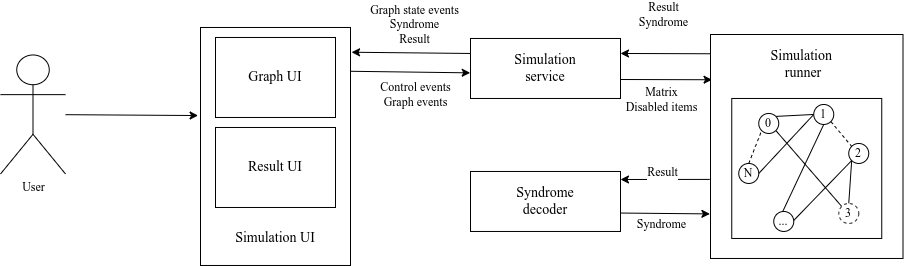

The diagram above was exported from draw.io. Its source (the exported page's mxGraphModel, read from the mxfile embedded in the PNG):
<mxGraphModel dx="1578" dy="902" grid="1" gridSize="10" guides="1" tooltips="1" connect="1" arrows="1" fold="1" page="1" pageScale="1" pageWidth="1169" pageHeight="827" math="0" shadow="0">
  <root>
    <mxCell id="0" />
    <mxCell id="1" parent="0" />
    <mxCell id="0a8OgDisbz1QTvDDXgAr-47" style="edgeStyle=none;rounded=0;orthogonalLoop=1;jettySize=auto;html=1;fontFamily=Times New Roman;fontSize=12;startArrow=none;startFill=0;endArrow=classic;endFill=1;entryX=-0.002;entryY=0.573;entryDx=0;entryDy=0;entryPerimeter=0;exitX=0.996;exitY=0.184;exitDx=0;exitDy=0;exitPerimeter=0;" parent="1" source="0a8OgDisbz1QTvDDXgAr-3" target="0a8OgDisbz1QTvDDXgAr-4" edge="1">
      <mxGeometry relative="1" as="geometry">
        <mxPoint x="430" y="140" as="sourcePoint" />
      </mxGeometry>
    </mxCell>
    <mxCell id="0a8OgDisbz1QTvDDXgAr-49" value="Control events&lt;br&gt;Graph events" style="edgeLabel;html=1;align=center;verticalAlign=middle;resizable=0;points=[];fontSize=12;fontFamily=Times New Roman;" parent="0a8OgDisbz1QTvDDXgAr-47" connectable="0" vertex="1">
      <mxGeometry x="-0.4654" y="-1" relative="1" as="geometry">
        <mxPoint x="32" y="21" as="offset" />
      </mxGeometry>
    </mxCell>
    <mxCell id="0a8OgDisbz1QTvDDXgAr-3" value="&lt;br&gt;&lt;br&gt;&lt;br&gt;&lt;br&gt;&lt;br&gt;&lt;br&gt;&lt;br&gt;&lt;br&gt;&lt;br&gt;&lt;br&gt;&lt;br&gt;Simulation UI" style="rounded=0;whiteSpace=wrap;html=1;fontFamily=Times New Roman;fontSize=14;" parent="1" vertex="1">
      <mxGeometry x="280" y="92.97999999999999" width="150" height="238" as="geometry" />
    </mxCell>
    <mxCell id="0a8OgDisbz1QTvDDXgAr-1" value="&lt;font face=&quot;Times New Roman&quot; style=&quot;font-size: 14px;&quot;&gt;Graph UI&lt;/font&gt;" style="rounded=0;whiteSpace=wrap;html=1;" parent="1" vertex="1">
      <mxGeometry x="295" y="102.97999999999999" width="120" height="80" as="geometry" />
    </mxCell>
    <mxCell id="0a8OgDisbz1QTvDDXgAr-2" value="&lt;font face=&quot;Times New Roman&quot; style=&quot;font-size: 14px;&quot;&gt;Result UI&lt;/font&gt;" style="rounded=0;whiteSpace=wrap;html=1;" parent="1" vertex="1">
      <mxGeometry x="295" y="192.98" width="120" height="80" as="geometry" />
    </mxCell>
    <mxCell id="0a8OgDisbz1QTvDDXgAr-41" style="edgeStyle=none;rounded=0;orthogonalLoop=1;jettySize=auto;html=1;fontFamily=Times New Roman;fontSize=12;startArrow=none;startFill=0;endArrow=classic;endFill=1;entryX=0.008;entryY=0.202;entryDx=0;entryDy=0;entryPerimeter=0;" parent="1" edge="1" target="0a8OgDisbz1QTvDDXgAr-5">
      <mxGeometry relative="1" as="geometry">
        <mxPoint x="700" y="145" as="sourcePoint" />
        <mxPoint x="790" y="147" as="targetPoint" />
      </mxGeometry>
    </mxCell>
    <mxCell id="0a8OgDisbz1QTvDDXgAr-42" value="Matrix&lt;br&gt;Disabled items" style="edgeLabel;html=1;align=center;verticalAlign=middle;resizable=0;points=[];fontSize=12;fontFamily=Times New Roman;" parent="0a8OgDisbz1QTvDDXgAr-41" connectable="0" vertex="1">
      <mxGeometry x="0.5382" y="1" relative="1" as="geometry">
        <mxPoint x="-31" y="20" as="offset" />
      </mxGeometry>
    </mxCell>
    <mxCell id="0a8OgDisbz1QTvDDXgAr-48" style="edgeStyle=none;rounded=0;orthogonalLoop=1;jettySize=auto;html=1;exitX=0;exitY=0.25;exitDx=0;exitDy=0;entryX=1.007;entryY=0.104;entryDx=0;entryDy=0;fontFamily=Times New Roman;fontSize=12;startArrow=none;startFill=0;endArrow=classic;endFill=1;entryPerimeter=0;" parent="1" source="0a8OgDisbz1QTvDDXgAr-4" target="0a8OgDisbz1QTvDDXgAr-3" edge="1">
      <mxGeometry relative="1" as="geometry" />
    </mxCell>
    <mxCell id="0a8OgDisbz1QTvDDXgAr-50" value="Graph state events&lt;br&gt;Syndrome&lt;br&gt;Result" style="edgeLabel;html=1;align=center;verticalAlign=middle;resizable=0;points=[];fontSize=12;fontFamily=Times New Roman;" parent="0a8OgDisbz1QTvDDXgAr-48" connectable="0" vertex="1">
      <mxGeometry x="0.2803" relative="1" as="geometry">
        <mxPoint x="19" y="-29" as="offset" />
      </mxGeometry>
    </mxCell>
    <mxCell id="0a8OgDisbz1QTvDDXgAr-4" value="Simulation&lt;br&gt;service" style="rounded=0;whiteSpace=wrap;html=1;fontFamily=Times New Roman;fontSize=14;" parent="1" vertex="1">
      <mxGeometry x="550" y="103.97" width="150" height="60" as="geometry" />
    </mxCell>
    <mxCell id="0a8OgDisbz1QTvDDXgAr-45" style="edgeStyle=none;rounded=0;orthogonalLoop=1;jettySize=auto;html=1;entryX=1;entryY=0.25;entryDx=0;entryDy=0;fontFamily=Times New Roman;fontSize=12;startArrow=none;startFill=0;endArrow=classic;endFill=1;exitX=-0.003;exitY=0.086;exitDx=0;exitDy=0;exitPerimeter=0;" parent="1" target="0a8OgDisbz1QTvDDXgAr-4" edge="1" source="0a8OgDisbz1QTvDDXgAr-5">
      <mxGeometry relative="1" as="geometry">
        <mxPoint x="730" y="230" as="sourcePoint" />
      </mxGeometry>
    </mxCell>
    <mxCell id="0a8OgDisbz1QTvDDXgAr-46" value="Result&lt;br&gt;Syndrome" style="edgeLabel;html=1;align=center;verticalAlign=middle;resizable=0;points=[];fontSize=12;fontFamily=Times New Roman;" parent="0a8OgDisbz1QTvDDXgAr-45" connectable="0" vertex="1">
      <mxGeometry x="-0.2676" y="-1" relative="1" as="geometry">
        <mxPoint x="-15" y="-39" as="offset" />
      </mxGeometry>
    </mxCell>
    <mxCell id="0a8OgDisbz1QTvDDXgAr-5" value="" style="rounded=0;whiteSpace=wrap;html=1;fontFamily=Times New Roman;fontSize=14;" parent="1" vertex="1">
      <mxGeometry x="790" y="100" width="192.5" height="223.97" as="geometry" />
    </mxCell>
    <mxCell id="0a8OgDisbz1QTvDDXgAr-44" style="edgeStyle=none;rounded=0;orthogonalLoop=1;jettySize=auto;html=1;fontFamily=Times New Roman;fontSize=12;startArrow=none;startFill=0;endArrow=classic;endFill=1;entryX=-0.016;entryY=0.37;entryDx=0;entryDy=0;entryPerimeter=0;" parent="1" source="0a8OgDisbz1QTvDDXgAr-43" target="0a8OgDisbz1QTvDDXgAr-3" edge="1">
      <mxGeometry relative="1" as="geometry">
        <mxPoint x="265.75" y="179" as="targetPoint" />
      </mxGeometry>
    </mxCell>
    <mxCell id="0a8OgDisbz1QTvDDXgAr-43" value="User" style="shape=umlActor;verticalLabelPosition=bottom;verticalAlign=top;html=1;outlineConnect=0;fontFamily=Times New Roman;fontSize=12;" parent="1" vertex="1">
      <mxGeometry x="80" y="120.47" width="65" height="119" as="geometry" />
    </mxCell>
    <mxCell id="0a8OgDisbz1QTvDDXgAr-51" value="" style="rounded=0;whiteSpace=wrap;html=1;fontFamily=Times New Roman;fontSize=12;" parent="1" vertex="1">
      <mxGeometry x="811.25" y="163.97000000000003" width="150" height="140" as="geometry" />
    </mxCell>
    <mxCell id="0a8OgDisbz1QTvDDXgAr-60" style="edgeStyle=none;rounded=0;orthogonalLoop=1;jettySize=auto;html=1;exitX=1;exitY=1;exitDx=0;exitDy=0;entryX=0;entryY=0;entryDx=0;entryDy=0;fontFamily=Times New Roman;fontSize=12;startArrow=none;startFill=0;endArrow=none;endFill=0;" parent="1" source="0a8OgDisbz1QTvDDXgAr-52" target="0a8OgDisbz1QTvDDXgAr-57" edge="1">
      <mxGeometry relative="1" as="geometry" />
    </mxCell>
    <mxCell id="0a8OgDisbz1QTvDDXgAr-64" style="edgeStyle=none;rounded=0;orthogonalLoop=1;jettySize=auto;html=1;exitX=1;exitY=0;exitDx=0;exitDy=0;entryX=0;entryY=0.5;entryDx=0;entryDy=0;fontFamily=Times New Roman;fontSize=12;startArrow=none;startFill=0;endArrow=none;endFill=0;" parent="1" source="0a8OgDisbz1QTvDDXgAr-52" target="0a8OgDisbz1QTvDDXgAr-54" edge="1">
      <mxGeometry relative="1" as="geometry" />
    </mxCell>
    <mxCell id="0a8OgDisbz1QTvDDXgAr-52" value="0" style="ellipse;whiteSpace=wrap;html=1;aspect=fixed;fontFamily=Times New Roman;fontSize=12;" parent="1" vertex="1">
      <mxGeometry x="838.25" y="178.97000000000003" width="20" height="20" as="geometry" />
    </mxCell>
    <mxCell id="0a8OgDisbz1QTvDDXgAr-58" style="edgeStyle=none;rounded=0;orthogonalLoop=1;jettySize=auto;html=1;exitX=0.5;exitY=0;exitDx=0;exitDy=0;entryX=0;entryY=1;entryDx=0;entryDy=0;fontFamily=Times New Roman;fontSize=12;startArrow=none;startFill=0;endArrow=none;endFill=0;dashed=1;" parent="1" source="0a8OgDisbz1QTvDDXgAr-53" target="0a8OgDisbz1QTvDDXgAr-52" edge="1">
      <mxGeometry relative="1" as="geometry" />
    </mxCell>
    <mxCell id="0a8OgDisbz1QTvDDXgAr-63" style="edgeStyle=none;rounded=0;orthogonalLoop=1;jettySize=auto;html=1;exitX=1;exitY=0.5;exitDx=0;exitDy=0;entryX=0;entryY=0.5;entryDx=0;entryDy=0;fontFamily=Times New Roman;fontSize=12;startArrow=none;startFill=0;endArrow=none;endFill=0;" parent="1" source="0a8OgDisbz1QTvDDXgAr-53" target="0a8OgDisbz1QTvDDXgAr-54" edge="1">
      <mxGeometry relative="1" as="geometry" />
    </mxCell>
    <mxCell id="0a8OgDisbz1QTvDDXgAr-53" value="N" style="ellipse;whiteSpace=wrap;html=1;aspect=fixed;fontFamily=Times New Roman;fontSize=12;" parent="1" vertex="1">
      <mxGeometry x="818.25" y="228.97000000000003" width="20" height="20" as="geometry" />
    </mxCell>
    <mxCell id="0a8OgDisbz1QTvDDXgAr-65" style="edgeStyle=none;rounded=0;orthogonalLoop=1;jettySize=auto;html=1;exitX=1;exitY=1;exitDx=0;exitDy=0;entryX=0;entryY=0;entryDx=0;entryDy=0;fontFamily=Times New Roman;fontSize=12;startArrow=none;startFill=0;endArrow=none;endFill=0;dashed=1;" parent="1" source="0a8OgDisbz1QTvDDXgAr-54" target="0a8OgDisbz1QTvDDXgAr-56" edge="1">
      <mxGeometry relative="1" as="geometry" />
    </mxCell>
    <mxCell id="0a8OgDisbz1QTvDDXgAr-54" value="1" style="ellipse;whiteSpace=wrap;html=1;aspect=fixed;fontFamily=Times New Roman;fontSize=12;" parent="1" vertex="1">
      <mxGeometry x="893.25" y="169.97000000000003" width="20" height="20" as="geometry" />
    </mxCell>
    <mxCell id="0a8OgDisbz1QTvDDXgAr-62" style="edgeStyle=none;rounded=0;orthogonalLoop=1;jettySize=auto;html=1;exitX=0.5;exitY=0;exitDx=0;exitDy=0;entryX=0.5;entryY=1;entryDx=0;entryDy=0;fontFamily=Times New Roman;fontSize=12;startArrow=none;startFill=0;endArrow=none;endFill=0;" parent="1" target="0a8OgDisbz1QTvDDXgAr-54" edge="1">
      <mxGeometry relative="1" as="geometry">
        <mxPoint x="862.25" y="276.97" as="sourcePoint" />
      </mxGeometry>
    </mxCell>
    <mxCell id="0a8OgDisbz1QTvDDXgAr-66" style="edgeStyle=none;rounded=0;orthogonalLoop=1;jettySize=auto;html=1;exitX=1;exitY=0.5;exitDx=0;exitDy=0;entryX=0;entryY=1;entryDx=0;entryDy=0;fontFamily=Times New Roman;fontSize=12;startArrow=none;startFill=0;endArrow=none;endFill=0;" parent="1" target="0a8OgDisbz1QTvDDXgAr-56" edge="1">
      <mxGeometry relative="1" as="geometry">
        <mxPoint x="872.25" y="286.97" as="sourcePoint" />
      </mxGeometry>
    </mxCell>
    <mxCell id="0a8OgDisbz1QTvDDXgAr-55" value="..." style="ellipse;whiteSpace=wrap;html=1;aspect=fixed;fontFamily=Times New Roman;fontSize=12;" parent="1" vertex="1">
      <mxGeometry x="853.25" y="276.97" width="20" height="20" as="geometry" />
    </mxCell>
    <mxCell id="0a8OgDisbz1QTvDDXgAr-61" style="edgeStyle=none;rounded=0;orthogonalLoop=1;jettySize=auto;html=1;exitX=0;exitY=1;exitDx=0;exitDy=0;entryX=0.5;entryY=0;entryDx=0;entryDy=0;fontFamily=Times New Roman;fontSize=12;startArrow=none;startFill=0;endArrow=none;endFill=0;" parent="1" source="0a8OgDisbz1QTvDDXgAr-56" target="0a8OgDisbz1QTvDDXgAr-57" edge="1">
      <mxGeometry relative="1" as="geometry" />
    </mxCell>
    <mxCell id="0a8OgDisbz1QTvDDXgAr-56" value="2" style="ellipse;whiteSpace=wrap;html=1;aspect=fixed;fontFamily=Times New Roman;fontSize=12;" parent="1" vertex="1">
      <mxGeometry x="928.25" y="208.97000000000003" width="20" height="20" as="geometry" />
    </mxCell>
    <mxCell id="0a8OgDisbz1QTvDDXgAr-57" value="3" style="ellipse;whiteSpace=wrap;html=1;aspect=fixed;fontFamily=Times New Roman;fontSize=12;dashed=1;" parent="1" vertex="1">
      <mxGeometry x="918.25" y="268.97" width="20" height="20" as="geometry" />
    </mxCell>
    <mxCell id="0a8OgDisbz1QTvDDXgAr-68" value="Syndrome&lt;br&gt;decoder" style="rounded=0;whiteSpace=wrap;html=1;fontFamily=Times New Roman;fontSize=14;" parent="1" vertex="1">
      <mxGeometry x="550" y="236.97000000000003" width="150" height="60" as="geometry" />
    </mxCell>
    <mxCell id="0a8OgDisbz1QTvDDXgAr-69" style="edgeStyle=none;rounded=0;orthogonalLoop=1;jettySize=auto;html=1;fontFamily=Times New Roman;fontSize=12;startArrow=none;startFill=0;endArrow=classic;endFill=1;exitX=-0.004;exitY=0.647;exitDx=0;exitDy=0;exitPerimeter=0;" parent="1" edge="1" source="0a8OgDisbz1QTvDDXgAr-5">
      <mxGeometry relative="1" as="geometry">
        <mxPoint x="470" y="545" as="sourcePoint" />
        <mxPoint x="700" y="245" as="targetPoint" />
      </mxGeometry>
    </mxCell>
    <mxCell id="0a8OgDisbz1QTvDDXgAr-70" value="Result" style="edgeLabel;html=1;align=center;verticalAlign=middle;resizable=0;points=[];fontSize=12;fontFamily=Times New Roman;" parent="0a8OgDisbz1QTvDDXgAr-69" connectable="0" vertex="1">
      <mxGeometry x="-0.2164" relative="1" as="geometry">
        <mxPoint x="-14" y="-8" as="offset" />
      </mxGeometry>
    </mxCell>
    <mxCell id="0a8OgDisbz1QTvDDXgAr-71" style="edgeStyle=none;rounded=0;orthogonalLoop=1;jettySize=auto;html=1;fontFamily=Times New Roman;fontSize=12;startArrow=none;startFill=0;endArrow=classic;endFill=1;entryX=-0.003;entryY=0.801;entryDx=0;entryDy=0;entryPerimeter=0;" parent="1" edge="1" target="0a8OgDisbz1QTvDDXgAr-5">
      <mxGeometry relative="1" as="geometry">
        <mxPoint x="700" y="278.54" as="sourcePoint" />
        <mxPoint x="770" y="278.54" as="targetPoint" />
      </mxGeometry>
    </mxCell>
    <mxCell id="0a8OgDisbz1QTvDDXgAr-72" value="Syndrome" style="edgeLabel;html=1;align=center;verticalAlign=middle;resizable=0;points=[];fontSize=12;fontFamily=Times New Roman;" parent="0a8OgDisbz1QTvDDXgAr-71" connectable="0" vertex="1">
      <mxGeometry x="-0.2664" relative="1" as="geometry">
        <mxPoint x="7" y="10" as="offset" />
      </mxGeometry>
    </mxCell>
    <mxCell id="0a8OgDisbz1QTvDDXgAr-73" value="&lt;font style=&quot;font-size: 14px;&quot;&gt;Simulation&amp;nbsp;&lt;br&gt;runner&lt;/font&gt;" style="text;html=1;strokeColor=none;fillColor=none;align=center;verticalAlign=middle;whiteSpace=wrap;rounded=0;dashed=1;fontFamily=Times New Roman;fontSize=12;" parent="1" vertex="1">
      <mxGeometry x="853.25" y="115" width="60" height="30" as="geometry" />
    </mxCell>
  </root>
</mxGraphModel>